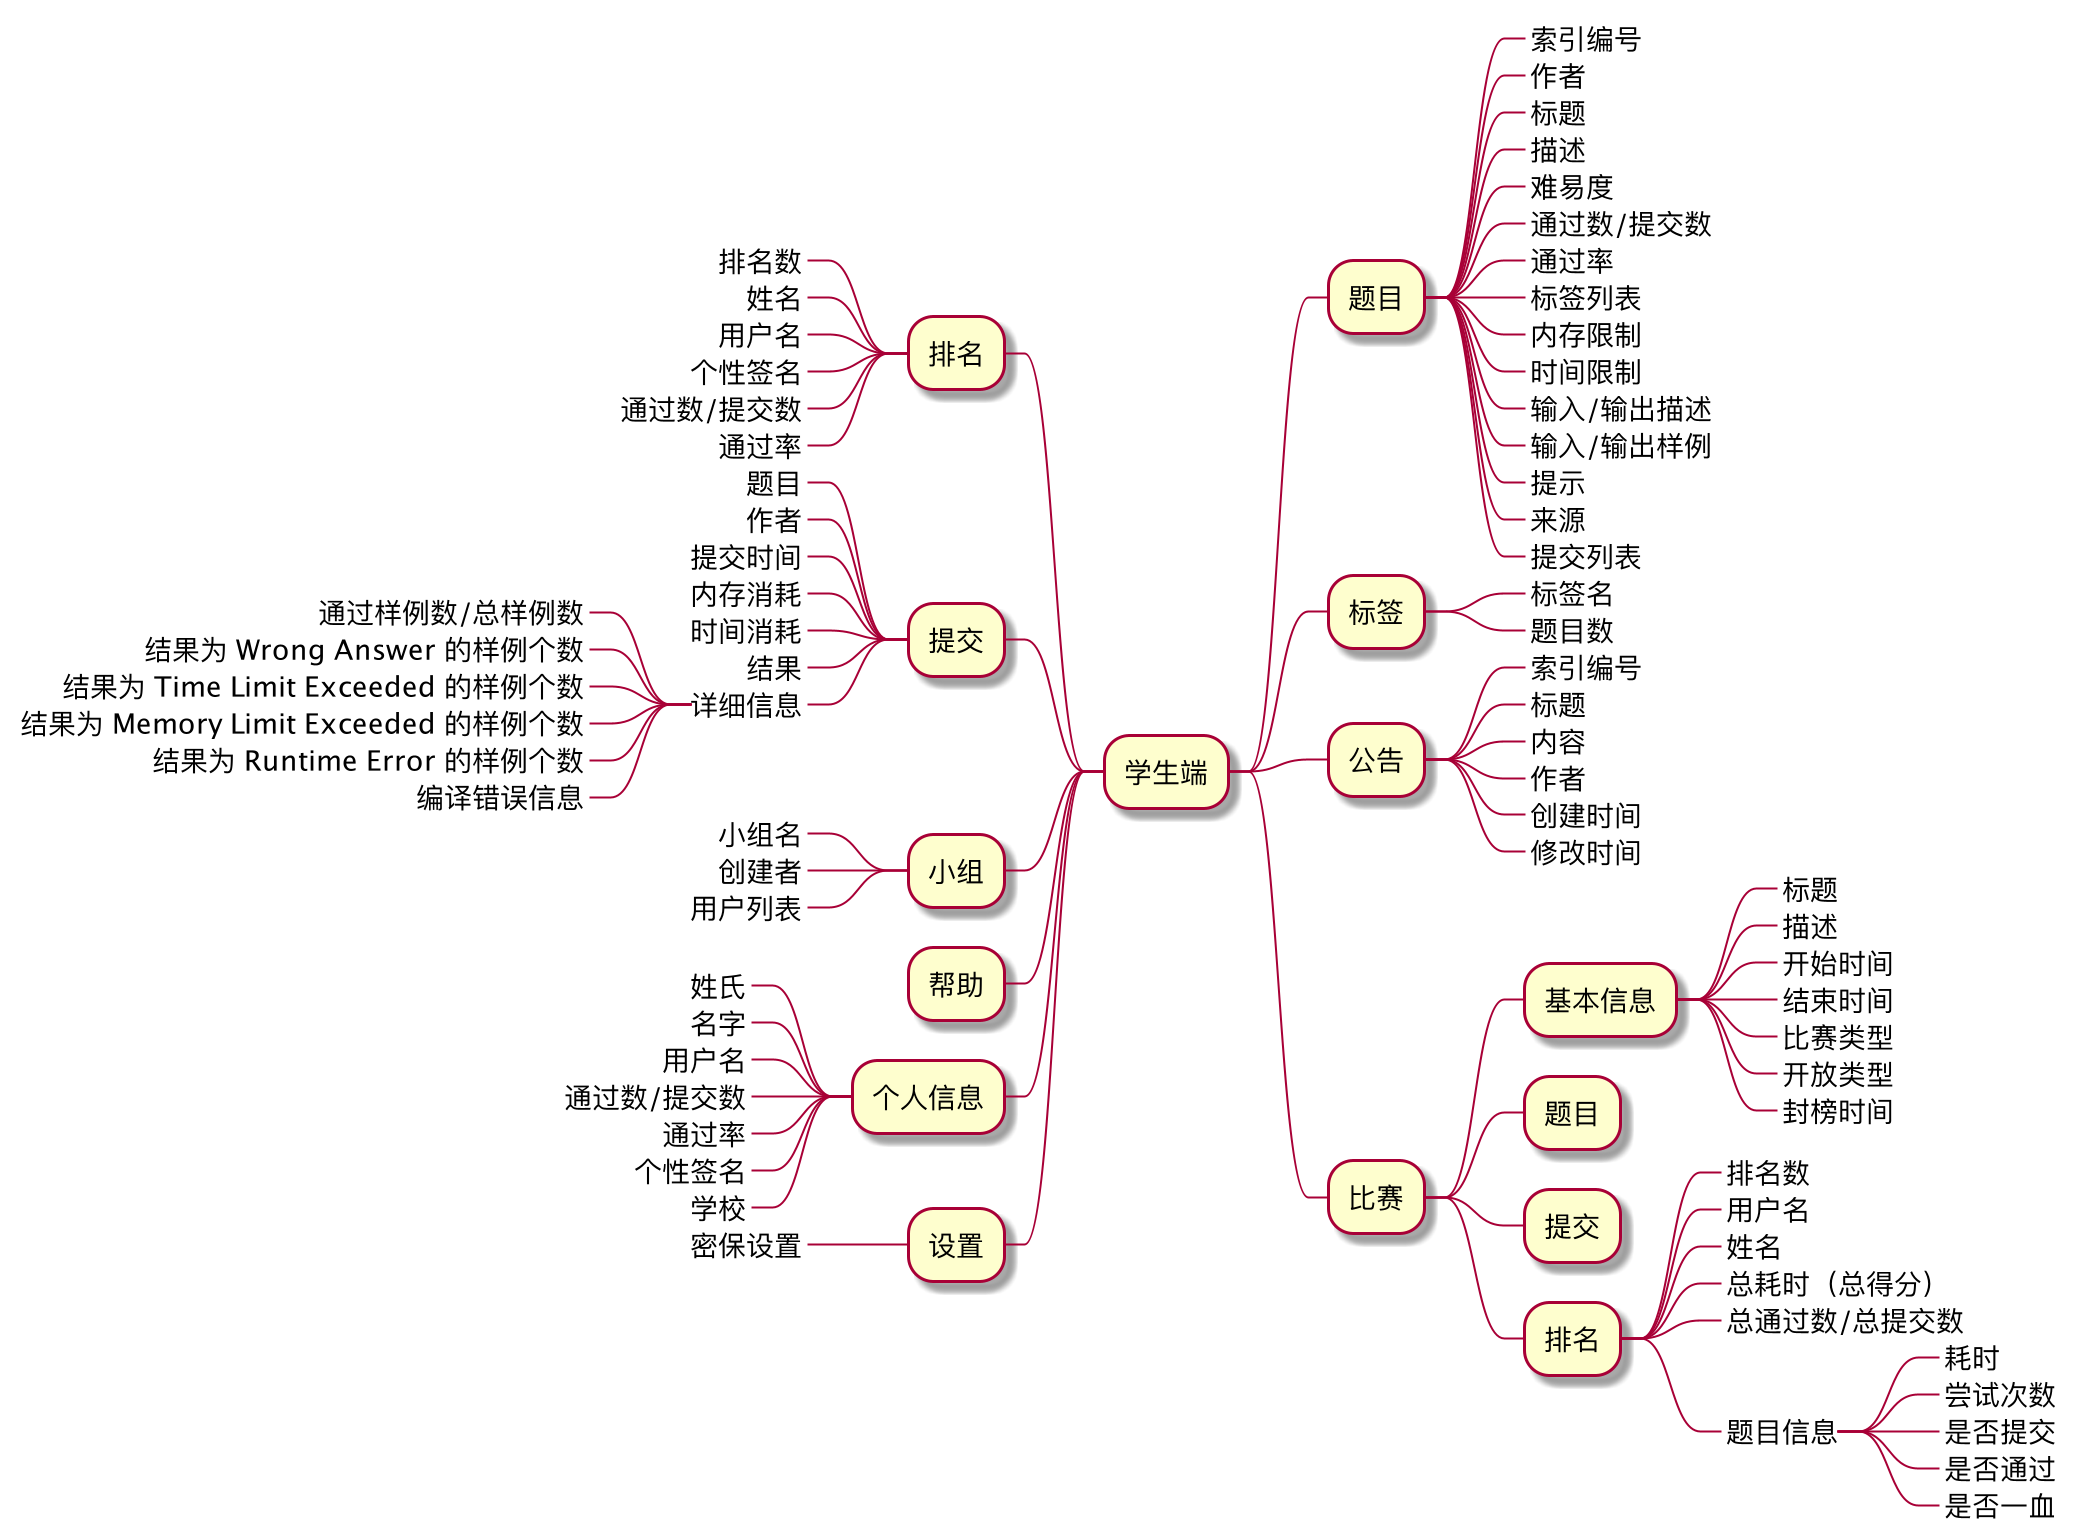

The diagram above was rendered by PlantUML. Its source (embedded in the PNG):
@startmindmap app-architechture

+ 学生端
++ 题目
+++_ 索引编号
+++_ 作者
+++_ 标题
+++_ 描述
+++_ 难易度
+++_ 通过数/提交数
+++_ 通过率
+++_ 标签列表
+++_ 内存限制
+++_ 时间限制
+++_ 输入/输出描述
+++_ 输入/输出样例
+++_ 提示
+++_ 来源
+++_ 提交列表
++ 标签
+++_ 标签名
+++_ 题目数
++ 公告
+++_ 索引编号
+++_ 标题
+++_ 内容
+++_ 作者
+++_ 创建时间
+++_ 修改时间
++ 比赛
+++ 基本信息
++++_ 标题
++++_ 描述
++++_ 开始时间
++++_ 结束时间
++++_ 比赛类型
++++_ 开放类型
++++_ 封榜时间
+++ 题目
+++ 提交
+++ 排名
++++_ 排名数
++++_ 用户名
++++_ 姓名
++++_ 总耗时（总得分）
++++_ 总通过数/总提交数
++++_ 题目信息
+++++_ 耗时
+++++_ 尝试次数
+++++_ 是否提交
+++++_ 是否通过
+++++_ 是否一血
-- 排名
---_ 排名数
---_ 姓名
---_ 用户名
---_ 个性签名
---_ 通过数/提交数
---_ 通过率
-- 提交
---_ 题目
---_ 作者
---_ 提交时间
---_ 内存消耗
---_ 时间消耗
---_ 结果
---_ 详细信息
----_ 通过样例数/总样例数
----_ 结果为 Wrong Answer 的样例个数
----_ 结果为 Time Limit Exceeded 的样例个数
----_ 结果为 Memory Limit Exceeded 的样例个数
----_ 结果为 Runtime Error 的样例个数
----_ 编译错误信息
-- 小组
---_ 小组名
---_ 创建者
---_ 用户列表
-- 帮助
-- 个人信息
---_ 姓氏
---_ 名字
---_ 用户名
---_ 通过数/提交数
---_ 通过率
---_ 个性签名
---_ 学校
-- 设置
---_ 密保设置
@endmindmap